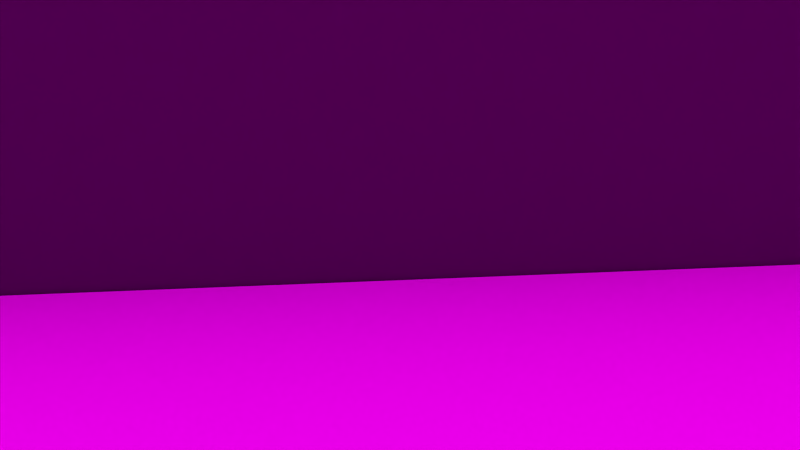 # Source: room-wall.blend  (saved by Blender 2.72.0; exported with 4.5.12 LTS)
import bpy
from mathutils import Matrix  # noqa: F401  (used for matrix-valued properties, if any)

bpy.ops.wm.read_factory_settings(use_empty=True)
scene = bpy.context.scene
scene.name = 'Scene'

# ---- collections
col_collection_1 = bpy.data.collections.new('Collection 1'); scene.collection.children.link(col_collection_1)
col_collection_2 = bpy.data.collections.new('Collection 2'); scene.collection.children.link(col_collection_2)
col_collection_3 = bpy.data.collections.new('Collection 3'); scene.collection.children.link(col_collection_3)

# ---- images (referenced by path relative to the original .blend; pixels are not part of the script)
import os
ASSET_DIR = os.environ.get("B2B_ASSET_DIR", "")  # directory of the original .blend (textures are referenced by path, not embedded)
HERE = os.path.dirname(os.path.abspath(__file__))  # packed textures are extracted next to this script under _unpacked/

def load_image(name, relpath, width, height, colorspace="sRGB"):
    """Load a texture the original file referenced (path relative to the .blend, or extracted next to this script)."""
    p = next((c for c in (os.path.join(HERE, relpath), os.path.join(ASSET_DIR, relpath)) if relpath and os.path.exists(c)), "")
    if p:
        img = bpy.data.images.load(p, check_existing=True)
        img.name = name
    else:  # same state as the original file: an image datablock whose file is absent (Cycles renders it pink)
        img = bpy.data.images.new(name, width, height)
        img.source = "FILE"
        img.filepath = "//" + (relpath or name)
    img.colorspace_settings.name = colorspace
    return img
img_wall_texture_jpg_001 = load_image('wall-texture.jpg.001', 'img/room-wall/wall-texture.jpg', 1024, 1024, 'sRGB')
img_floor_texture_jpg_001 = load_image('floor-texture.jpg.001', 'img/room-wall/floor-texture.jpg', 1024, 1024, 'sRGB')
img_mpm_f17_keyboard_1_left_part_diff_jpg = load_image('mpm_F17_keyboard_1_left_part_diff.JPG', 'AppleKeyboard/maps/mpm_F17_keyboard_1_left_part_diff.JPG', 1024, 1024, 'sRGB')

# ---- materials (node trees are filled in below, after node groups)
mat_wall = bpy.data.materials.new('Wall')
mat_wall.alpha_threshold = 0.0
mat_wall.roughness = 0.5
mat_material_001 = bpy.data.materials.new('Material.001')
mat_material_001.alpha_threshold = 0.0
mat_material_001.roughness = 0.5
mat_material = bpy.data.materials.new('Material')
mat_material.alpha_threshold = 0.0
mat_material.roughness = 0.5
mat_material_009 = bpy.data.materials.new('Material.009')
mat_material_009.alpha_threshold = 0.0
mat_material_009.roughness = 0.5

# ---- material node trees
mat_wall.use_nodes = True; mat_wall.node_tree.nodes.clear()
_N = mat_wall.node_tree.nodes; _L = mat_wall.node_tree.links
n0 = _N.new('ShaderNodeOutputMaterial'); n0.name = 'Material Output'; n0.location = (300, 300)
n1 = _N.new('ShaderNodeBsdfDiffuse'); n1.name = 'Diffuse BSDF'; n1.location = (10, 300)
n2 = _N.new('ShaderNodeTexImage'); n2.name = 'Image Texture'; n2.location = (-180, 300)
n2.width = 140
n2.image = img_wall_texture_jpg_001
_L.new(n1.outputs[0], n0.inputs[0])
_L.new(n2.outputs[0], n1.inputs[0])
n0.is_active_output = True
mat_material_001.use_nodes = True; mat_material_001.node_tree.nodes.clear()
_N = mat_material_001.node_tree.nodes; _L = mat_material_001.node_tree.links
n0 = _N.new('ShaderNodeOutputMaterial'); n0.name = 'Material Output'; n0.location = (300, 300)
n1 = _N.new('ShaderNodeBsdfDiffuse'); n1.name = 'Diffuse BSDF'; n1.location = (10, 300)
n1.inputs[0].default_value = (0.6024, 0.6024, 0.6024, 1.0)
_L.new(n1.outputs[0], n0.inputs[0])
n0.is_active_output = True
mat_material.use_nodes = True; mat_material.node_tree.nodes.clear()
_N = mat_material.node_tree.nodes; _L = mat_material.node_tree.links
n0 = _N.new('ShaderNodeOutputMaterial'); n0.name = 'Material Output'; n0.location = (300, 300)
n1 = _N.new('ShaderNodeBsdfDiffuse'); n1.name = 'Diffuse BSDF'; n1.location = (10, 300)
n1.inputs[0].default_value = (0.08787, 0.08787, 0.08787, 1.0)
_L.new(n1.outputs[0], n0.inputs[0])
n0.is_active_output = True
mat_material_009.use_nodes = True; mat_material_009.node_tree.nodes.clear()
_N = mat_material_009.node_tree.nodes; _L = mat_material_009.node_tree.links
n0 = _N.new('ShaderNodeOutputMaterial'); n0.name = 'Material Output'; n0.location = (300, 300)
n1 = _N.new('ShaderNodeBsdfDiffuse'); n1.name = 'Diffuse BSDF'; n1.location = (10, 300)
n2 = _N.new('ShaderNodeTexImage'); n2.name = 'Image Texture'; n2.location = (-180, 300)
n2.width = 140
n2.image = img_floor_texture_jpg_001
_L.new(n1.outputs[0], n0.inputs[0])
_L.new(n2.outputs[0], n1.inputs[0])
n0.is_active_output = True

# ---- world
world_world = bpy.data.worlds.new('World'); scene.world = world_world
world_world.use_nodes = True; world_world.node_tree.nodes.clear()
_N = world_world.node_tree.nodes; _L = world_world.node_tree.links
n0 = _N.new('ShaderNodeOutputWorld'); n0.name = 'World Output'; n0.location = (300, 300)
n1 = _N.new('ShaderNodeBackground'); n1.name = 'Background'; n1.location = (10, 300)
n2 = _N.new('ShaderNodeTexImage'); n2.name = 'Image Texture'; n2.location = (-180, 300)
n2.width = 140
n2.image = img_mpm_f17_keyboard_1_left_part_diff_jpg
_L.new(n1.outputs[0], n0.inputs[0])
_L.new(n2.outputs[0], n1.inputs[0])
n0.is_active_output = True
world_world.color = (0.05088, 0.05088, 0.05088)
world_world.use_sun_shadow = False
world_world.sun_shadow_jitter_overblur = 0.0
world_world.cycles.sampling_method = 'MANUAL'
world_world.cycles.sample_map_resolution = 256

# ---- cameras
cam_camera = bpy.data.cameras.new('Camera')
cam_camera.clip_end = 100.0
cam_camera.lens = 35.0
cam_camera.sensor_width = 32.0
cam_camera.sensor_height = 18.0
cam_camera.ortho_scale = 7.314
cam_camera.dof.focus_distance = 0.0

# ---- lights
light_lamp = bpy.data.lights.new('Lamp', 'POINT')
light_lamp.transmission_factor = 0.0
light_lamp.cutoff_distance = 30.0
light_lamp.energy = 100.0
light_lamp.shadow_buffer_clip_start = 1.001
light_lamp.shadow_soft_size = 0.1
light_lamp.shadow_maximum_resolution = 0.006
light_lamp.use_absolute_resolution = True
light_lamp.cycles.use_multiple_importance_sampling = False

# ---- meshes
me_cube_006 = bpy.data.meshes.new('Cube.006')
me_cube_006.from_pydata([(-0.9631, -0.9631, 0.006743), (-0.9631, 0.5782, 0.006743), (0.9631, 0.5782, 0.006743), (0.9631, -0.9631, 0.006743), (-0.9631, -0.9631, 10.88), (-0.9631, 0.5782, 10.88), (0.9631, 0.5782, 10.88), (0.9631, -0.9631, 10.88)], [], [(4, 5, 1, 0), (5, 6, 2, 1), (6, 7, 3, 2), (7, 4, 0, 3), (0, 1, 2, 3), (7, 6, 5, 4)])
me_cube_006.use_remesh_preserve_volume = False
me_cube_006.use_remesh_preserve_attributes = False
me_cube_006.use_mirror_vertex_groups = False
me_cube_006.update()
me_plane_004 = bpy.data.meshes.new('Plane.004')
me_plane_004.from_pydata([(-0.5023, -0.9901, 0.2352), (-0.5023, -0.9603, 0.2352), (-0.2029, -0.9603, 0.2352), (-0.2029, -0.9901, 0.2352), (-0.5023, -0.9901, 0.3687), (-0.5023, -0.9603, 0.3687), (-0.2029, -0.9603, 0.3687), (-0.2029, -0.9901, 0.3687)], [], [(4, 5, 1, 0), (5, 6, 2, 1), (6, 7, 3, 2), (7, 4, 0, 3), (0, 1, 2, 3), (7, 6, 5, 4)])
_uv = me_plane_004.uv_layers.new(name='UVMap')
_uv.uv.foreach_set('vector', [0.0, 0.0, 0.0, 0.0, 0.0, 0.0, 0.0, 0.0, 0.0, 0.0, 0.0, 0.0, 0.0, 0.0, 0.0, 0.0, 0.0, 0.0, 0.0, 0.0, 0.0, 0.0, 0.0, 0.0, 0.0, 0.0, 0.0, 0.0, 0.0, 0.0, 0.0, 0.0, 0.0, 0.0, 0.0, 0.0, 0.0, 0.0, 0.0, 0.0, 0.0, 0.0, 0.0, 0.0, 0.0, 0.0, 0.0, 0.0])
me_plane_004.materials.append(mat_wall)
me_plane_004.use_remesh_preserve_volume = False
me_plane_004.use_remesh_preserve_attributes = False
me_plane_004.use_mirror_vertex_groups = False
me_plane_004.update()
me_plane_003 = bpy.data.meshes.new('Plane.003')
me_plane_003.from_pydata([(0.8286, 0.3879, 0.3795), (0.8286, 0.3979, 0.3795), (0.9984, 0.3979, 0.3795), (0.9984, 0.3879, 0.3795), (0.8286, 0.3879, 0.5265), (0.8286, 0.3979, 0.5265), (0.9984, 0.3979, 0.5265), (0.9984, 0.3879, 0.5265), (0.8402, 0.3979, 0.5265), (0.8402, 0.3979, 0.3795), (0.8402, 0.3879, 0.5265), (0.8402, 0.3879, 0.3795), (0.8286, -1.007, 0.3795), (0.8286, -1.007, 0.5265), (0.8402, -1.007, 0.5265), (0.8402, -1.007, 0.3795)], [], [(4, 5, 1, 0), (8, 6, 2, 9), (6, 7, 3, 2), (11, 10, 14, 15), (11, 9, 2, 3), (10, 8, 5, 4), (5, 8, 9, 1), (7, 10, 11, 3), (0, 1, 9, 11), (7, 6, 8, 10), (14, 13, 12, 15), (0, 11, 15, 12), (10, 4, 13, 14), (4, 0, 12, 13)])
_uv = me_plane_003.uv_layers.new(name='UVMap')
_uv.uv.foreach_set('vector', [6.109, 0.09917, 6.109, 0.05403, 6.536, 0.05403, 6.536, 0.09917, 6.984, 4.529, 6.984, 5.247, 6.557, 5.247, 6.557, 4.529, 1.534, 8.262, 1.489, 8.262, 1.489, 7.835, 1.534, 7.835, 7.423, 6.327, 6.996, 6.327, 6.996, 0.05403, 7.423, 0.05403, 9.534, 3.574, 9.534, 3.619, 8.816, 3.619, 8.816, 3.574, 8.869, -2.744, 8.869, -2.699, 8.816, -2.699, 8.816, -2.744, 6.984, 4.476, 6.984, 4.529, 6.557, 4.529, 6.557, 4.476, -3.055, 7.903, -3.055, 8.621, -3.482, 8.621, -3.482, 7.903, 9.587, 3.574, 9.587, 3.619, 9.534, 3.619, 9.534, 3.574, 9.587, -2.744, 9.587, -2.699, 8.869, -2.699, 8.869, -2.744, 1.436, 7.835, 1.489, 7.835, 1.489, 8.262, 1.436, 8.262, 9.587, 3.574, 9.534, 3.574, 9.534, -2.699, 9.587, -2.699, 8.869, -2.744, 8.816, -2.744, 8.816, -9.018, 8.869, -9.018, 6.109, 0.09917, 6.536, 0.09917, 6.536, 6.372, 6.109, 6.372])
me_plane_003.materials.append(mat_material_001)
me_plane_003.use_remesh_preserve_volume = False
me_plane_003.use_remesh_preserve_attributes = False
me_plane_003.use_mirror_vertex_groups = False
me_plane_003.update()
me_plane_002 = bpy.data.meshes.new('Plane.002')
me_plane_002.from_pydata([(-1.137, -0.9853, 0.0), (-1.137, 0.9923, 0.0), (-1.137, -0.9853, 0.467), (-1.137, 0.9923, 0.467), (-1.123, -0.9852, 0.0), (-1.123, 0.9922, 0.0), (-1.123, -0.9852, 0.467), (-1.123, 0.9922, 0.467)], [], [(1, 0, 2, 3), (7, 6, 4, 5), (3, 2, 6, 7), (0, 4, 6, 2), (3, 7, 5, 1)])
_uv = me_plane_002.uv_layers.new(name='UVMap')
_uv.uv.foreach_set('vector', [0.4846, 0.0, 0.4846, 1.0, 1.856e-07, 1.0, 0.0, 3.014e-08, 0.4846, 0.9999, 0.4846, 9.042e-08, 0.9692, 0.0, 0.9692, 0.9999, 0.9846, 0.0, 0.9846, 1.0, 0.9692, 0.9999, 0.9692, 7.17e-05, 1.0, 0.2361, 0.9846, 0.2361, 0.9846, 0.0, 1.0, 0.0, 0.9846, 0.2361, 1.0, 0.2361, 1.0, 0.4722, 0.9846, 0.4722])
me_plane_002.materials.append(mat_material)
me_plane_002.use_remesh_preserve_volume = False
me_plane_002.use_remesh_preserve_attributes = False
me_plane_002.use_mirror_vertex_groups = False
me_plane_002.update()
me_plane_001 = bpy.data.meshes.new('Plane.001')
me_plane_001.from_pydata([(0.06532, -1.02, -0.007535), (0.06532, -0.9252, -0.007535), (0.1983, -0.9252, -0.007535), (0.1983, -1.02, -0.007535), (0.06532, -1.02, 0.471), (0.06532, -0.9252, 0.471), (0.1983, -0.9252, 0.471), (0.1983, -1.02, 0.471), (-0.7445, -1.018, -0.007535), (-0.7445, -0.9227, -0.007535), (-0.583, -0.9227, -0.007535), (-0.583, -1.018, -0.007535), (-0.7445, -1.018, 0.471), (-0.7445, -0.9227, 0.471), (-0.583, -0.9227, 0.471), (-0.583, -1.018, 0.471), (0.8612, -1.008, -0.007521), (0.8612, 0.3727, -0.007521), (1.015, 0.3727, -0.007521), (1.015, -1.008, -0.007521), (0.8612, -1.008, 0.493), (0.8612, 0.3727, 0.493), (1.015, 0.3727, 0.493), (1.015, -1.008, 0.493), (0.8476, 0.9238, -0.007529), (0.8476, 1.021, -0.007529), (1.007, 1.021, -0.007529), (1.007, 0.9238, -0.007529), (0.8476, 0.9238, 0.4799), (0.8476, 1.021, 0.4799), (1.007, 1.021, 0.4799), (1.007, 0.9238, 0.4799), (0.073, 0.9296, -0.007535), (0.073, 1.025, -0.007535), (0.2029, 1.025, -0.007535), (0.2029, 0.9296, -0.007535), (0.073, 0.9296, 0.471), (0.073, 1.025, 0.471), (0.2029, 1.025, 0.471), (0.2029, 0.9296, 0.471), (-0.7358, 0.9239, -0.007535), (-0.7358, 1.019, -0.007535), (-0.5818, 1.019, -0.007535), (-0.5818, 0.9239, -0.007535), (-0.7358, 0.9239, 0.471), (-0.7358, 1.019, 0.471), (-0.5818, 1.019, 0.471), (-0.5818, 0.9239, 0.471), (-0.7304, -1.0, 0.0), (1.0, -1.0, 0.0), (-0.7327, 1.0, 0.0), (1.0, 1.0, 0.0), (-0.7304, -1.0, 0.467), (1.0, -1.0, 0.467), (-0.7327, 1.0, 0.467), (1.0, 1.0, 0.467), (0.8597, 0.9359, 0.004595), (0.8597, 1.008, 0.004595), (0.9954, 1.008, 0.004595), (0.9954, 0.9359, 0.004595), (0.8597, 0.9359, 0.4678), (0.8597, 1.008, 0.4678), (0.9954, 1.008, 0.4678), (0.9954, 0.9359, 0.4678), (-0.7302, -0.9852, 0.0), (0.9852, -0.9852, 0.0), (-0.733, 0.9852, 0.0), (0.9852, 0.9852, 0.0), (-0.7302, -0.9852, 0.467), (0.9852, -0.9852, 0.467), (-0.733, 0.9852, 0.467), (0.9852, 0.9852, 0.467), (-1.144, 0.9594, -0.007774), (-1.144, 0.9902, -0.007774), (-0.7282, 0.9902, -0.007774), (-0.7282, 0.9594, -0.007774), (-1.144, 0.9594, 0.1152), (-1.144, 0.9902, 0.1152), (-0.7282, 0.9902, 0.1152), (-0.7282, 0.9594, 0.1152), (-0.4994, -0.992, 0.3602), (-0.4994, -0.9628, 0.3602), (-0.2059, -0.9628, 0.3602), (-0.2059, -0.992, 0.3602), (-0.4994, -0.992, 0.4695), (-0.4994, -0.9628, 0.4695), (-0.2059, -0.9628, 0.4695), (-0.2059, -0.992, 0.4695), (-0.2866, -0.9846, 0.00298), (-0.2866, -0.9701, 0.00298), (-0.2548, -0.9701, 0.00298), (-0.2548, -0.9846, 0.00298), (-0.2866, -0.9846, 0.2675), (-0.2866, -0.9701, 0.2675), (-0.2548, -0.9701, 0.2675), (-0.2548, -0.9846, 0.2675), (-0.4465, -0.9846, 0.00298), (-0.4465, -0.9701, 0.00298), (-0.4147, -0.9701, 0.00298), (-0.4147, -0.9846, 0.00298), (-0.4465, -0.9846, 0.2675), (-0.4465, -0.9701, 0.2675), (-0.4147, -0.9701, 0.2675), (-0.4147, -0.9846, 0.2675)], [], [(4, 5, 1, 0), (5, 6, 2, 1), (6, 7, 3, 2), (7, 4, 0, 3), (0, 1, 2, 3), (7, 6, 5, 4), (12, 13, 9, 8), (13, 14, 10, 9), (14, 15, 11, 10), (15, 12, 8, 11), (8, 9, 10, 11), (15, 14, 13, 12), (20, 21, 17, 16), (21, 22, 18, 17), (22, 23, 19, 18), (23, 20, 16, 19), (16, 17, 18, 19), (23, 22, 21, 20), (28, 29, 25, 24), (29, 30, 26, 25), (30, 31, 27, 26), (31, 28, 24, 27), (24, 25, 26, 27), (31, 30, 29, 28), (36, 37, 33, 32), (37, 38, 34, 33), (38, 39, 35, 34), (39, 36, 32, 35), (32, 33, 34, 35), (39, 38, 37, 36), (44, 45, 41, 40), (45, 46, 42, 41), (46, 47, 43, 42), (47, 44, 40, 43), (40, 41, 42, 43), (47, 46, 45, 44), (51, 50, 54, 55), (49, 51, 55, 53), (48, 49, 53, 52), (56, 57, 61, 60), (57, 58, 62, 61), (58, 59, 63, 62), (59, 56, 60, 63), (59, 58, 57, 56), (60, 61, 62, 63), (71, 70, 66, 67), (69, 71, 67, 65), (68, 69, 65, 64), (54, 50, 66, 70), (49, 48, 64, 65), (51, 49, 65, 67), (50, 51, 67, 66), (52, 53, 69, 68), (53, 55, 71, 69), (55, 54, 70, 71), (76, 77, 73, 72), (77, 78, 74, 73), (78, 79, 75, 74), (79, 76, 72, 75), (72, 73, 74, 75), (79, 78, 77, 76), (84, 85, 81, 80), (85, 86, 82, 81), (86, 87, 83, 82), (87, 84, 80, 83), (80, 81, 82, 83), (87, 86, 85, 84), (92, 93, 89, 88), (93, 94, 90, 89), (94, 95, 91, 90), (95, 92, 88, 91), (88, 89, 90, 91), (95, 94, 93, 92), (100, 101, 97, 96), (101, 102, 98, 97), (102, 103, 99, 98), (103, 100, 96, 99), (96, 97, 98, 99), (103, 102, 101, 100)])
_uv = me_plane_001.uv_layers.new(name='UVMap')
_uv.uv.foreach_set('vector', [18.87, 17.74, 19.91, 17.74, 19.91, 24.07, 18.87, 24.07, 15.73, 4.967, 17.18, 4.967, 17.18, 11.3, 15.73, 11.3, 22.01, 17.62, 20.97, 17.62, 20.97, 11.3, 22.01, 11.3, 14.27, 4.967, 15.73, 4.967, 15.73, 11.3, 14.27, 11.3, -2.772, 23.85, -3.814, 23.85, -3.814, 22.09, -2.772, 22.09, -3.814, 23.85, -4.855, 23.85, -4.855, 22.09, -3.814, 22.09, 21.99, 17.74, 23.03, 17.74, 23.03, 24.07, 21.99, 24.07, 8.571, 23.95, 6.802, 23.95, 6.802, 17.63, 8.571, 17.63, 19.73, 4.646, 20.77, 4.646, 20.77, 10.98, 19.73, 10.98, 8.571, 17.63, 10.34, 17.63, 10.34, 23.95, 8.571, 23.95, 1.343, 22.06, 2.384, 22.06, 2.384, 24.19, 1.343, 24.19, 0.3014, 22.06, 1.343, 22.06, 1.343, 24.19, 0.3014, 24.19, 8.782, 17.62, 8.782, -0.6337, 14.27, -0.6337, 14.27, 17.62, 14.27, 17.62, 15.95, 17.62, 15.95, 24.25, 14.27, 24.25, 8.782, -0.6337, 8.782, 17.63, 3.297, 17.63, 3.297, -0.6337, 12.58, 17.62, 14.27, 17.62, 14.27, 24.25, 12.58, 24.25, 22.5, -8.829, 22.5, 9.43, 20.81, 9.43, 20.81, -8.829, 22.5, -27.09, 22.5, -8.829, 20.81, -8.829, 20.81, -27.09, 19.93, 17.74, 18.87, 17.74, 18.87, 11.3, 19.93, 11.3, 5.049, 24.07, 3.297, 24.07, 3.297, 17.63, 5.049, 17.63, 19.73, 11.09, 18.67, 11.09, 18.67, 4.646, 19.73, 4.646, 5.049, 17.63, 6.802, 17.63, 6.802, 24.07, 5.049, 24.07, -0.7596, 22.06, 0.3014, 22.06, 0.3014, 24.17, -0.7596, 24.17, -0.7596, 24.17, -1.821, 24.17, -1.821, 22.06, -0.7596, 22.06, 20.95, 24.07, 19.91, 24.07, 19.91, 17.74, 20.95, 17.74, 15.96, 17.42, 17.38, 17.42, 17.38, 23.75, 15.96, 23.75, 17.44, 17.62, 18.48, 17.62, 18.48, 23.95, 17.44, 23.95, 17.44, 11.3, 18.87, 11.3, 18.87, 17.62, 17.44, 17.62, -12.06, 22.25, -11.01, 22.25, -11.01, 23.97, -12.06, 23.97, -9.973, 23.97, -11.01, 23.97, -11.01, 22.25, -9.973, 22.25, 20.97, 17.62, 19.93, 17.62, 19.93, 11.3, 20.97, 11.3, 10.9, 17.62, 12.58, 17.62, 12.58, 23.95, 10.9, 23.95, 21.99, 24.07, 20.95, 24.07, 20.95, 17.74, 21.99, 17.74, 14.27, 11.3, 15.96, 11.3, 15.96, 17.62, 14.27, 17.62, -5.897, 24.13, -6.938, 24.13, -6.938, 22.09, -5.897, 22.09, -4.855, 24.13, -5.897, 24.13, -5.897, 22.09, -4.855, 22.09, -12.06, -0.6337, -12.06, 22.28, -17.17, 22.28, -17.17, -0.6337, 20.81, -27.09, 20.81, -0.6337, 15.69, -0.6337, 15.69, -27.09, -12.06, 22.25, -12.06, -0.6337, -6.938, -0.6337, -6.938, 22.25, 22.5, -27.09, 23.29, -27.09, 23.29, -20.96, 22.5, -20.96, 17.44, 17.42, 15.96, 17.42, 15.96, 11.3, 17.44, 11.3, 22.01, 11.3, 22.8, 11.3, 22.8, 17.42, 22.01, 17.42, 17.18, 4.967, 18.67, 4.967, 18.67, 11.09, 17.18, 11.09, 3.18, 23.85, 2.384, 23.85, 2.384, 22.06, 3.18, 22.06, -2.772, 22.09, -1.977, 22.09, -1.977, 23.89, -2.772, 23.89, -1.821, -0.6337, -1.821, 22.09, -6.938, 22.09, -6.938, -0.6337, -22.29, 25.43, -22.29, -0.6337, -17.17, -0.6337, -17.17, 25.43, -1.821, 22.06, -1.821, -0.6337, 3.297, -0.6337, 3.297, 22.06, 10.4, 23.8, 10.4, 17.62, 10.56, 17.62, 10.56, 23.8, -3.298, -0.6337, -22.26, -0.6337, -22.26, -0.8301, -3.461, -0.8301, -3.298, -27.09, -3.298, -0.6337, -3.461, -0.8301, -3.461, -26.89, -22.29, -27.09, -3.298, -27.09, -3.461, -26.89, -22.29, -26.89, 15.67, -0.6337, -3.298, -0.6337, -3.136, -0.8301, 15.66, -0.8301, -3.298, -0.6337, -3.298, -27.09, -3.136, -26.89, -3.136, -0.8301, -3.298, -27.09, 15.69, -27.09, 15.69, -26.89, -3.136, -26.89, 17.3, 3.248, 17.64, 3.248, 17.64, 4.875, 17.3, 4.875, 14.27, 4.869, 14.27, -0.6337, 15.62, -0.6337, 15.62, 4.869, 17.3, 4.875, 16.96, 4.875, 16.96, 3.248, 17.3, 3.248, 16.96, -0.6337, 16.96, 4.869, 15.62, 4.869, 15.62, -0.6337, 10.56, 17.62, 10.9, 17.62, 10.9, 23.13, 10.56, 23.13, 18.87, 23.13, 18.53, 23.13, 18.53, 17.62, 18.87, 17.62, 18.28, 4.694, 17.96, 4.694, 17.96, 3.248, 18.28, 3.248, 19.36, -0.6337, 19.36, 3.248, 18.16, 3.248, 18.16, -0.6337, 17.64, 3.248, 17.96, 3.248, 17.96, 4.694, 17.64, 4.694, 18.16, -0.6337, 18.16, 3.248, 16.96, 3.248, 16.96, -0.6337, 19.36, -0.6337, 19.68, -0.6337, 19.68, 3.248, 19.36, 3.248, 20.0, 3.248, 19.68, 3.248, 19.68, -0.6337, 20.0, -0.6337, -8.798, 22.25, -8.639, 22.25, -8.639, 25.75, -8.798, 25.75, -9.625, 22.25, -9.276, 22.25, -9.276, 25.75, -9.625, 25.75, -9.117, 22.25, -8.958, 22.25, -8.958, 25.75, -9.117, 25.75, -9.973, 22.25, -9.625, 22.25, -9.625, 25.75, -9.973, 25.75, 18.28, 4.089, 18.44, 4.089, 18.44, 4.509, 18.28, 4.509, 18.44, 4.929, 18.28, 4.929, 18.28, 4.509, 18.44, 4.509, -9.276, 22.25, -9.117, 22.25, -9.117, 25.75, -9.276, 25.75, 20.35, -0.6337, 20.7, -0.6337, 20.7, 2.866, 20.35, 2.866, -8.958, 22.25, -8.798, 22.25, -8.798, 25.75, -8.958, 25.75, 20.0, -0.6337, 20.35, -0.6337, 20.35, 2.866, 20.0, 2.866, 18.28, 3.668, 18.44, 3.668, 18.44, 4.089, 18.28, 4.089, 18.44, 3.668, 18.28, 3.668, 18.28, 3.248, 18.44, 3.248])
me_plane_001.materials.append(mat_wall)
me_plane_001.use_remesh_preserve_volume = False
me_plane_001.use_remesh_preserve_attributes = False
me_plane_001.use_mirror_vertex_groups = False
me_plane_001.update()
me_plane_000 = bpy.data.meshes.new('Plane.000')
me_plane_000.from_pydata([(-1.118, -1.0, 0.0), (1.0, -1.0, 0.0), (-1.118, 1.0, 0.0), (1.0, 1.0, 0.0)], [], [(0, 2, 3, 1)])
_uv = me_plane_000.uv_layers.new(name='UVMap')
_uv.uv.foreach_set('vector', [4.733, 4.107, -3.733, 4.107, -3.733, -3.107, 4.733, -3.107])
me_plane_000.materials.append(mat_material_009)
me_plane_000.use_remesh_preserve_volume = False
me_plane_000.use_remesh_preserve_attributes = False
me_plane_000.use_mirror_vertex_groups = False
me_plane_000.update()

# ---- objects
ob_door = bpy.data.objects.new('Door', me_cube_006)
ob_lamp = bpy.data.objects.new('Lamp', light_lamp)
ob_camera = bpy.data.objects.new('Camera', cam_camera)
ob_wall_002 = bpy.data.objects.new('Wall.002', me_plane_004)
ob_wall_001 = bpy.data.objects.new('Wall.001', me_plane_003)
ob_black_wall = bpy.data.objects.new('Black-Wall', me_plane_002)
ob_wall = bpy.data.objects.new('Wall', me_plane_001)
ob_floor = bpy.data.objects.new('Floor', me_plane_000)

# ---- transforms, parenting, visibility, modifiers, constraints
ob_door.location = (-23.56, -32.26, -0.04227)
ob_door.scale = (5.031, 0.3996, 1.449)
ob_door.lineart.crease_threshold = 0.0
ob_lamp.location = (21.39, 1.005, 34.46)
ob_lamp.rotation_euler = (0.6503, 0.05522, 1.866)
ob_lamp.lock_rotations_4d = False
ob_lamp.empty_display_type = 'ARROWS'
ob_lamp.color = (0.0, 0.0, 0.0, 0.0)
ob_lamp.lineart.crease_threshold = 0.0
ob_camera.location = (4.277, 0.73, 13.4)
ob_camera.rotation_euler = (1.269, 0.0108, 1.49)
ob_camera.scale = (0.9458, 0.9458, 0.9458)
ob_camera.lock_rotations_4d = False
ob_camera.empty_display_type = 'ARROWS'
ob_camera.color = (0.0, 0.0, 0.0, 0.0)
ob_camera.display_type = 'WIRE'
ob_camera.lineart.crease_threshold = 0.0
ob_wall_002.location = (0.131, 0.1238, 0.2166)
ob_wall_002.scale = (25.46, 33.01, 37.64)
ob_wall_002.lineart.crease_threshold = 0.0
ob_wall_001.location = (0.131, 0.1238, 0.2166)
ob_wall_001.scale = (25.46, 33.01, 31.64)
ob_wall_001.lineart.crease_threshold = 0.0
ob_black_wall.location = (0.131, 0.1238, 0.2166)
ob_black_wall.scale = (25.46, 33.01, 33.05)
ob_black_wall.lineart.crease_threshold = 0.0
ob_wall.location = (0.131, 0.1238, 0.2166)
ob_wall.scale = (25.46, 33.01, 31.64)
ob_wall.lineart.crease_threshold = 0.0
ob_floor.location = (0.131, 0.1238, 0.2166)
ob_floor.scale = (25.46, 33.01, 33.05)
ob_floor.lineart.crease_threshold = 0.0
_m = ob_floor.modifiers.new('Solidify', 'SOLIDIFY')
_m.thickness = 0.021
_m.nonmanifold_thickness_mode = 'FIXED'
_m.nonmanifold_merge_threshold = 0.0003

# ---- collection membership
col_collection_1.objects.link(ob_door)
col_collection_1.objects.link(ob_lamp)
col_collection_1.objects.link(ob_camera)
col_collection_2.objects.link(ob_wall_002)
col_collection_2.objects.link(ob_wall_001)
col_collection_2.objects.link(ob_black_wall)
col_collection_2.objects.link(ob_wall)
col_collection_3.objects.link(ob_floor)

# ---- scene / render settings (as saved in the file)
scene.camera = ob_camera
scene.frame_start = 1; scene.frame_end = 250; scene.frame_set(1)
scene.render.engine = 'CYCLES'
scene.render.resolution_percentage = 50
scene.render.dither_intensity = 0.0
scene.cycles.use_denoising = False
scene.cycles.samples = 10
scene.cycles.sampling_pattern = 'TABULATED_SOBOL'
scene.cycles.light_sampling_threshold = 0.0
scene.cycles.use_adaptive_sampling = False
scene.cycles.use_light_tree = False
scene.cycles.blur_glossy = 0.0
scene.cycles.pixel_filter_type = 'GAUSSIAN'
scene.cycles.sample_clamp_indirect = 0.0
scene.view_settings.view_transform = 'Standard'
bpy.context.view_layer.update()
